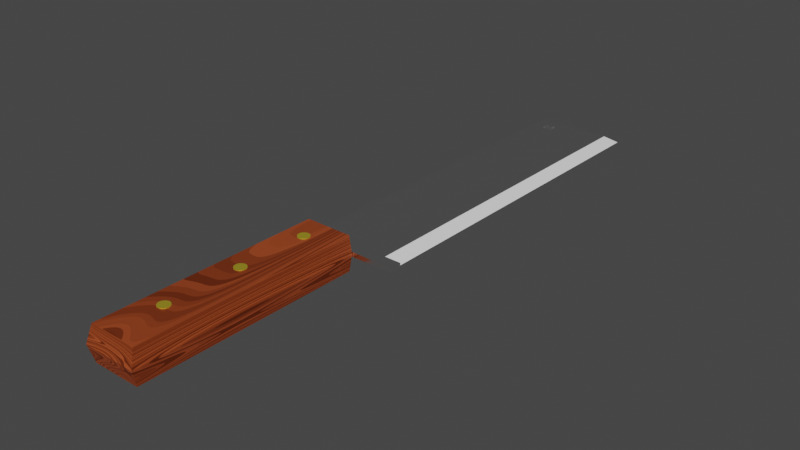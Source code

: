 # Source: knife.blend  (saved by Blender 3.2.14; exported with 4.5.12 LTS)
import bpy
from mathutils import Matrix  # noqa: F401  (used for matrix-valued properties, if any)

bpy.ops.wm.read_factory_settings(use_empty=True)
scene = bpy.context.scene
scene.name = 'Scene'

# ---- collections
col_collection = bpy.data.collections.new('Collection'); scene.collection.children.link(col_collection)

# ---- images (referenced by path relative to the original .blend; pixels are not part of the script)
import os
ASSET_DIR = os.environ.get("B2B_ASSET_DIR", "")  # directory of the original .blend (textures are referenced by path, not embedded)
HERE = os.path.dirname(os.path.abspath(__file__))  # packed textures are extracted next to this script under _unpacked/

def load_image(name, relpath, width, height, colorspace="sRGB"):
    """Load a texture the original file referenced (path relative to the .blend, or extracted next to this script)."""
    p = next((c for c in (os.path.join(HERE, relpath), os.path.join(ASSET_DIR, relpath)) if relpath and os.path.exists(c)), "")
    if p:
        img = bpy.data.images.load(p, check_existing=True)
        img.name = name
    else:  # same state as the original file: an image datablock whose file is absent (Cycles renders it pink)
        img = bpy.data.images.new(name, width, height)
        img.source = "FILE"
        img.filepath = "//" + (relpath or name)
    img.colorspace_settings.name = colorspace
    return img
img_blade = load_image('Blade', '', 4096, 4096, 'Linear Rec.709')

# ---- materials (node trees are filled in below, after node groups)
mat_stainless = bpy.data.materials.new('Stainless')
mat_stainless.use_transparent_shadow = False
mat_cut = bpy.data.materials.new('Cut')
mat_cut.use_transparent_shadow = False
mat_handle = bpy.data.materials.new('Handle')
mat_handle.use_transparent_shadow = False
mat_nut = bpy.data.materials.new('Nut')
mat_nut.use_transparent_shadow = False

# ---- material node trees
mat_stainless.use_nodes = True; mat_stainless.node_tree.nodes.clear()
_N = mat_stainless.node_tree.nodes; _L = mat_stainless.node_tree.links
n0 = _N.new('ShaderNodeOutputMaterial'); n0.name = 'Material Output'; n0.location = (300, 300)
n1 = _N.new('ShaderNodeBsdfPrincipled'); n1.name = 'Principled BSDF'; n1.location = (10, 300)
n1.distribution = 'GGX'
n1.subsurface_method = 'BURLEY'
n1.inputs[0].default_value = (1.0, 1.0, 1.0, 1.0)
n1.inputs[1].default_value = 1.0
n1.inputs[2].default_value = 0.2
n1.inputs[3].default_value = 1.45
n1.inputs[27].default_value = (0.0, 0.0, 0.0, 1.0)
n1.inputs[28].default_value = 1.0
_L.new(n1.outputs[0], n0.inputs[0])
n0.is_active_output = True
mat_cut.use_nodes = True; mat_cut.node_tree.nodes.clear()
_N = mat_cut.node_tree.nodes; _L = mat_cut.node_tree.links
n0 = _N.new('ShaderNodeBsdfPrincipled'); n0.name = 'Principled BSDF'; n0.location = (384, 300)
n0.distribution = 'GGX'
n0.subsurface_method = 'BURLEY'
n0.inputs[0].default_value = (1.0, 1.0, 1.0, 1.0)
n0.inputs[2].default_value = 0.2
n0.inputs[3].default_value = 1.45
n0.inputs[27].default_value = (0.0, 0.0, 0.0, 1.0)
n0.inputs[28].default_value = 1.0
n1 = _N.new('ShaderNodeOutputMaterial'); n1.name = 'Material Output'; n1.location = (674, 300)
n2 = _N.new('ShaderNodeTexImage'); n2.name = 'Image Texture'; n2.location = (802, 112)
n2.image = img_blade
_L.new(n0.outputs[0], n1.inputs[0])
n1.is_active_output = True
mat_handle.use_nodes = True; mat_handle.node_tree.nodes.clear()
_N = mat_handle.node_tree.nodes; _L = mat_handle.node_tree.links
n0 = _N.new('ShaderNodeBsdfPrincipled'); n0.name = 'Principled BSDF'; n0.location = (10, 300)
n0.distribution = 'GGX'
n0.subsurface_method = 'BURLEY'
n0.inputs[0].default_value = (0.4488, 0.08026, 0.02005, 1.0)
n0.inputs[3].default_value = 1.45
n0.inputs[27].default_value = (0.0, 0.0, 0.0, 1.0)
n0.inputs[28].default_value = 1.0
n1 = _N.new('ShaderNodeOutputMaterial'); n1.name = 'Material Output'; n1.location = (300, 300)
n2 = _N.new('ShaderNodeTexVoronoi'); n2.name = 'Voronoi Texture'; n2.location = (-248, 170)
n2.inputs[2].default_value = 100.0
n2.inputs[8].default_value = 0.0
n3 = _N.new('ShaderNodeTexNoise'); n3.name = 'Musgrave Texture'; n3.location = (-478, 212)
n3.width = 150
n3.normalize = False
n3.inputs[2].default_value = 1.6
n3.inputs[3].default_value = 4.0
n3.inputs[4].default_value = 0.0009766
n4 = _N.new('ShaderNodeMapping'); n4.name = 'Mapping'; n4.location = (-768, 243)
n4.width = 240
n4.inputs[1].default_value = (0.75, 0.0, 1.03)
n4.inputs[3].default_value = (0.69, 1.0, 1.0)
n5 = _N.new('ShaderNodeTexCoord'); n5.name = 'Texture Coordinate'; n5.location = (-978, 226)
n6 = _N.new('ShaderNodeTexImage'); n6.name = 'Image Texture'; n6.location = (504, 158)
n6.image = img_blade
_L.new(n0.outputs[0], n1.inputs[0])
_L.new(n3.outputs[0], n2.inputs[0])
_L.new(n2.outputs[1], n0.inputs[1])
_L.new(n4.outputs[0], n3.inputs[0])
_L.new(n5.outputs[0], n4.inputs[0])
n1.is_active_output = True
mat_nut.use_nodes = True; mat_nut.node_tree.nodes.clear()
_N = mat_nut.node_tree.nodes; _L = mat_nut.node_tree.links
n0 = _N.new('ShaderNodeBsdfPrincipled'); n0.name = 'Principled BSDF'; n0.location = (10, 300)
n0.distribution = 'GGX'
n0.subsurface_method = 'BURLEY'
n0.inputs[0].default_value = (1.0, 0.7821, 0.06769, 1.0)
n0.inputs[1].default_value = 1.0
n0.inputs[2].default_value = 0.7
n0.inputs[3].default_value = 1.45
n0.inputs[27].default_value = (0.0, 0.0, 0.0, 1.0)
n0.inputs[28].default_value = 1.0
n1 = _N.new('ShaderNodeOutputMaterial'); n1.name = 'Material Output'; n1.location = (300, 300)
n2 = _N.new('ShaderNodeTexImage'); n2.name = 'Image Texture'; n2.location = (583, 69)
n2.image = img_blade
_L.new(n0.outputs[0], n1.inputs[0])
n1.is_active_output = True

# ---- world
world_world = bpy.data.worlds.new('World'); scene.world = world_world
world_world.use_nodes = True; world_world.node_tree.nodes.clear()
_N = world_world.node_tree.nodes; _L = world_world.node_tree.links
n0 = _N.new('ShaderNodeOutputWorld'); n0.name = 'World Output'; n0.location = (300, 300)
n1 = _N.new('ShaderNodeBackground'); n1.name = 'Background'; n1.location = (10, 300)
n1.inputs[0].default_value = (0.05088, 0.05088, 0.05088, 1.0)
_L.new(n1.outputs[0], n0.inputs[0])
n0.is_active_output = True
world_world.color = (0.05088, 0.05088, 0.05088)
world_world.use_sun_shadow = False
world_world.sun_shadow_jitter_overblur = 0.0

# ---- meshes
me_knife = bpy.data.meshes.new('Knife')
me_knife.from_pydata([(-0.08, -0.0018, -0.02954), (0.08, 3.497e-09, -0.02954), (-0.08, -3.497e-09, 0.02954), (0.08, -3.497e-09, 0.02954), (-0.08, 2.24e-09, -0.01892), (0.08, 2.24e-09, -0.01892), (-0.08, -0.0036, -0.01892), (0.08, -0.003601, -0.02954), (0.08, -0.0036, -0.01892), (0.08, -0.0036, 0.02954), (-0.08, -0.0036, 0.02954), (0.07477, -0.0018, -0.02954), (0.07477, -3.497e-09, 0.02954), (0.07477, 2.24e-09, -0.01892), (0.07477, -0.0036, 0.02954), (0.07477, -0.0036, -0.01892), (0.07477, 3.497e-09, -0.02954), (0.07477, -0.0036, -0.02954), (0.07477, -3.497e-09, 0.02954), (0.07477, 2.24e-09, -0.01892), (0.07477, -0.0036, 0.02954), (0.07477, -0.0036, -0.01892), (0.08, -8.753e-10, 0.007394), (-0.08, -8.753e-10, 0.007394), (0.08, -0.0036, 0.007394), (-0.08, -0.0036, 0.007394), (0.07477, -0.0036, 0.007394), (0.07477, -8.753e-10, 0.007394), (0.07477, -0.0036, 0.007394), (0.07477, -8.753e-10, 0.007394), (0.08, -3.134e-09, 0.02647), (0.08, -0.0036, 0.02647), (0.07477, -0.0036, 0.02647), (0.07477, -0.0036, 0.02647), (-0.08, -3.134e-09, 0.02647), (-0.08, -0.0036, 0.02647), (0.07477, -3.134e-09, 0.02647), (0.07477, -3.134e-09, 0.02647), (-0.0796, -3.497e-09, 0.02954), (-0.0796, 2.24e-09, -0.01892), (-0.0796, -0.0036, 0.02954), (-0.0796, -0.0036, -0.01892), (-0.0796, -0.0018, -0.02954), (-0.0796, -8.753e-10, 0.007394), (-0.0796, -0.0036, 0.007394), (-0.0796, -3.134e-09, 0.02647), (-0.0796, -0.0036, 0.02647), (0.1267, -8.753e-10, 0.007394), (0.1267, -0.0036, 0.007394), (0.1267, -3.134e-09, 0.02647), (0.1267, -0.0036, 0.02647), (0.1234, -1.629e-09, 0.01376), (0.1234, -0.0036, 0.01376), (0.1227, -1.614e-09, 0.01363), (0.1227, -0.0036, 0.01363), (0.1221, -1.629e-09, 0.01376), (0.1221, -0.0036, 0.01376), (0.1202, -0.0036, 0.01733), (0.1203, -0.0036, 0.01637), (0.1203, -0.0036, 0.01828), (0.1206, -0.0036, 0.01548), (0.1206, -0.0036, 0.01917), (0.1221, -0.0036, 0.02089), (0.1215, -0.0036, 0.01413), (0.121, -0.0036, 0.01471), (0.121, -0.0036, 0.01994), (0.1215, -0.0036, 0.02052), (0.1234, -0.0036, 0.02089), (0.1252, -0.0036, 0.01733), (0.1215, -1.673e-09, 0.01413), (0.1251, -0.0036, 0.01637), (0.1251, -0.0036, 0.01828), (0.1249, -0.0036, 0.01548), (0.1249, -0.0036, 0.01917), (0.124, -0.0036, 0.01413), (0.1245, -0.0036, 0.01471), (0.1245, -0.0036, 0.01994), (0.124, -0.0036, 0.02052), (0.1227, -0.0036, 0.02102), (0.121, -1.742e-09, 0.01471), (0.1206, -1.833e-09, 0.01548), (0.1203, -1.938e-09, 0.01637), (0.1202, -2.051e-09, 0.01733), (0.1203, -2.164e-09, 0.01828), (0.1206, -2.27e-09, 0.01917), (0.1221, -2.473e-09, 0.02089), (0.121, -2.36e-09, 0.01994), (0.1215, -2.43e-09, 0.02052), (0.1234, -2.473e-09, 0.02089), (0.1252, -2.051e-09, 0.01733), (0.1251, -1.938e-09, 0.01637), (0.1251, -2.164e-09, 0.01828), (0.1249, -1.833e-09, 0.01548), (0.1249, -2.27e-09, 0.01917), (0.124, -1.673e-09, 0.01413), (0.1245, -1.742e-09, 0.01471), (0.1245, -2.36e-09, 0.01994), (0.124, -2.43e-09, 0.02052), (0.1227, -2.488e-09, 0.02102), (0.09412, -2.051e-09, 0.01733), (0.09412, -0.0036, 0.01733), (0.09403, -1.938e-09, 0.01637), (0.09403, -0.0036, 0.01637), (0.08912, -0.0036, 0.01733), (0.0892, -0.0036, 0.01637), (0.08945, -0.0036, 0.01548), (0.0892, -0.0036, 0.01828), (0.08945, -0.0036, 0.01917), (0.09097, -0.0036, 0.01376), (0.09097, -0.0036, 0.02089), (0.09378, -1.833e-09, 0.01548), (0.09037, -0.0036, 0.01413), (0.09378, -0.0036, 0.01548), (0.08985, -0.0036, 0.01471), (0.08985, -0.0036, 0.01994), (0.09037, -0.0036, 0.02052), (0.09227, -0.0036, 0.01376), (0.09227, -0.0036, 0.02089), (0.09403, -0.0036, 0.01828), (0.09378, -0.0036, 0.01917), (0.09339, -0.0036, 0.01994), (0.09287, -0.0036, 0.01413), (0.09339, -0.0036, 0.01471), (0.09287, -0.0036, 0.02052), (0.09162, -0.0036, 0.01363), (0.09339, -1.742e-09, 0.01471), (0.09162, -0.0036, 0.02102), (0.09287, -1.673e-09, 0.01413), (0.09227, -1.629e-09, 0.01376), (0.09162, -1.614e-09, 0.01363), (0.09097, -1.629e-09, 0.01376), (0.08912, -2.051e-09, 0.01733), (0.0892, -1.938e-09, 0.01637), (0.08945, -1.833e-09, 0.01548), (0.0892, -2.164e-09, 0.01828), (0.08945, -2.27e-09, 0.01917), (0.09097, -2.473e-09, 0.02089), (0.09037, -1.673e-09, 0.01413), (0.08985, -1.742e-09, 0.01471), (0.08985, -2.36e-09, 0.01994), (0.09037, -2.43e-09, 0.02052), (0.09227, -2.473e-09, 0.02089), (0.09403, -2.164e-09, 0.01828), (0.09378, -2.27e-09, 0.01917), (0.09339, -2.36e-09, 0.01994), (0.09287, -2.43e-09, 0.02052), (0.09162, -2.488e-09, 0.02102), (-0.07149, -0.0036, 0.01449), (-0.07149, -1.715e-09, 0.01449), (-0.07214, -0.0036, 0.01436), (-0.07214, -1.7e-09, 0.01436), (-0.07464, -2.137e-09, 0.01805), (-0.07279, -0.0036, 0.01449), (-0.07456, -2.024e-09, 0.0171), (-0.07279, -1.715e-09, 0.01449), (-0.07431, -2.356e-09, 0.0199), (-0.07431, -1.919e-09, 0.01621), (-0.07456, -2.25e-09, 0.01901), (-0.07391, -1.828e-09, 0.01544), (-0.07279, -2.559e-09, 0.02162), (-0.07339, -1.759e-09, 0.01485), (-0.07339, -2.516e-09, 0.02125), (-0.07391, -2.446e-09, 0.02066), (-0.07089, -1.759e-09, 0.01485), (-0.07089, -2.516e-09, 0.02125), (-0.07149, -2.559e-09, 0.02162), (-0.06998, -2.356e-09, 0.0199), (-0.06964, -2.137e-09, 0.01805), (-0.06973, -2.024e-09, 0.0171), (-0.06973, -2.25e-09, 0.01901), (-0.06998, -1.919e-09, 0.01621), (-0.07339, -0.0036, 0.01485), (-0.07037, -2.446e-09, 0.02066), (-0.07037, -1.828e-09, 0.01544), (-0.07214, -2.574e-09, 0.02174), (-0.07391, -0.0036, 0.01544), (-0.07431, -0.0036, 0.01621), (-0.07456, -0.0036, 0.0171), (-0.07464, -0.0036, 0.01805), (-0.07456, -0.0036, 0.01901), (-0.07431, -0.0036, 0.0199), (-0.07391, -0.0036, 0.02066), (-0.07361, -0.0036, 0.021), (-0.07279, -0.0036, 0.02162), (-0.07339, -0.0036, 0.02125), (-0.07089, -0.0036, 0.01485), (-0.07089, -0.0036, 0.02125), (-0.07149, -0.0036, 0.02162), (-0.06998, -0.0036, 0.01621), (-0.06964, -0.0036, 0.01805), (-0.06973, -0.0036, 0.0171), (-0.06973, -0.0036, 0.01901), (-0.06998, -0.0036, 0.0199), (-0.07037, -0.0036, 0.02066), (-0.07037, -0.0036, 0.01544), (-0.07214, -0.0036, 0.02174), (0.08022, 0.0118, -0.0002708), (0.1781, 0.0118, -0.0002708), (0.08022, 0.0118, 0.02981), (0.1781, 0.0118, 0.02981), (0.08022, -0.01521, 0.02981), (0.08022, -0.01521, -0.0002708), (0.1781, -0.01521, -0.0002708), (0.1781, -0.01521, 0.02981), (0.1802, -0.001706, 0.03175), (0.1802, -0.001706, -0.002214), (0.08022, -0.001706, -0.002214), (0.08022, -0.001706, 0.03175), (0.08166, 0.0118, -0.0002708), (0.08166, 0.0118, 0.02981), (0.08166, -0.01521, -0.0002708), (0.08166, -0.01521, 0.02981), (0.08166, -0.001706, -0.002214), (0.08166, -0.001706, 0.03175), (0.1741, 0.0118, -0.0002708), (0.1741, -0.01521, -0.0002708), (0.1741, -0.001706, 0.03175), (0.1741, 0.0118, 0.02981), (0.1741, -0.01521, 0.02981), (0.1741, -0.001706, -0.002214), (0.08022, 0.0118, 0.02711), (0.1781, 0.0118, 0.02711), (0.08022, -0.01521, 0.02711), (0.1781, -0.01521, 0.02711), (0.08022, -0.001706, 0.02871), (0.1802, -0.001706, 0.02871), (0.08166, -0.01521, 0.02711), (0.08166, 0.0118, 0.02711), (0.1741, -0.01521, 0.02711), (0.1741, 0.0118, 0.02711), (0.08022, 0.0118, 0.002288), (0.08022, -0.01521, 0.002288), (0.1802, -0.001706, 0.000676), (0.08166, 0.0118, 0.002288), (0.1741, 0.0118, 0.002288), (0.1781, 0.0118, 0.002288), (0.1781, -0.01521, 0.002288), (0.08022, -0.001706, 0.000676), (0.08166, -0.01521, 0.002288), (0.1741, -0.01521, 0.002288), (0.1235, 0.0118, 0.01374), (0.1235, -0.01521, 0.01374), (0.1229, 0.0118, 0.01361), (0.1229, -0.01521, 0.01361), (0.1222, 0.0118, 0.01374), (0.1222, -0.01521, 0.01374), (0.1205, 0.0118, 0.0164), (0.1204, 0.0118, 0.01737), (0.1207, 0.0118, 0.01549), (0.1205, 0.0118, 0.01835), (0.1207, 0.0118, 0.01925), (0.1216, 0.0118, 0.01412), (0.1211, 0.0118, 0.01471), (0.1211, 0.0118, 0.02003), (0.1216, 0.0118, 0.02063), (0.1222, 0.0118, 0.021), (0.1254, 0.0118, 0.01737), (0.1253, 0.0118, 0.0164), (0.1253, 0.0118, 0.01835), (0.1251, 0.0118, 0.01549), (0.1251, 0.0118, 0.01925), (0.1247, 0.0118, 0.02003), (0.1241, 0.0118, 0.01412), (0.1216, -0.01521, 0.01412), (0.1247, 0.0118, 0.01471), (0.1241, 0.0118, 0.02063), (0.1235, 0.0118, 0.021), (0.1229, 0.0118, 0.02113), (0.1211, -0.01521, 0.01471), (0.1207, -0.01521, 0.01549), (0.1205, -0.01521, 0.0164), (0.1204, -0.01521, 0.01737), (0.1205, -0.01521, 0.01835), (0.1207, -0.01521, 0.01925), (0.1211, -0.01521, 0.02003), (0.1216, -0.01521, 0.02063), (0.1222, -0.01521, 0.021), (0.1254, -0.01521, 0.01737), (0.1253, -0.01521, 0.0164), (0.1253, -0.01521, 0.01835), (0.1251, -0.01521, 0.01549), (0.1251, -0.01521, 0.01925), (0.1247, -0.01521, 0.02003), (0.1241, -0.01521, 0.01412), (0.1247, -0.01521, 0.01471), (0.1241, -0.01521, 0.02063), (0.1235, -0.01521, 0.021), (0.1229, -0.01521, 0.02113), (0.09419, 0.0118, 0.01835), (0.09419, -0.01521, 0.01835), (0.09428, 0.0118, 0.01737), (0.09428, -0.01521, 0.01737), (0.08936, 0.0118, 0.0164), (0.08928, 0.0118, 0.01737), (0.08961, 0.0118, 0.01549), (0.08936, 0.0118, 0.01835), (0.08961, 0.0118, 0.01925), (0.09113, 0.0118, 0.01374), (0.09053, 0.0118, 0.01412), (0.09001, 0.0118, 0.01471), (0.09419, 0.0118, 0.0164), (0.09001, 0.0118, 0.02003), (0.09419, -0.01521, 0.0164), (0.09053, 0.0118, 0.02063), (0.09113, 0.0118, 0.021), (0.09394, 0.0118, 0.01549), (0.09407, 0.0118, 0.01594), (0.09394, 0.0118, 0.01925), (0.09354, 0.0118, 0.02003), (0.09242, 0.0118, 0.01374), (0.09303, 0.0118, 0.01412), (0.09354, 0.0118, 0.01471), (0.09303, 0.0118, 0.02063), (0.09242, 0.0118, 0.021), (0.09178, 0.0118, 0.01361), (0.09394, -0.01521, 0.01549), (0.09178, 0.0118, 0.02113), (0.09354, -0.01521, 0.01471), (0.09303, -0.01521, 0.01412), (0.09242, -0.01521, 0.01374), (0.09178, -0.01521, 0.01361), (0.08936, -0.01521, 0.0164), (0.08928, -0.01521, 0.01737), (0.08961, -0.01521, 0.01549), (0.08936, -0.01521, 0.01835), (0.08961, -0.01521, 0.01925), (0.09113, -0.01521, 0.01374), (0.09053, -0.01521, 0.01412), (0.09001, -0.01521, 0.01471), (0.09001, -0.01521, 0.02003), (0.09053, -0.01521, 0.02063), (0.09113, -0.01521, 0.021), (0.09394, -0.01521, 0.01925), (0.09354, -0.01521, 0.02003), (0.09303, -0.01521, 0.02063), (0.09242, -0.01521, 0.021), (0.09178, -0.01521, 0.02113), (0.1586, -0.01521, 0.01733), (0.1586, -0.01521, 0.01734), (0.1586, 0.0118, 0.01827), (0.1586, 0.0118, 0.01733), (0.1586, -0.01521, 0.01637), (0.1586, 0.0118, 0.01637), (0.1536, 0.0118, 0.01733), (0.1537, 0.0118, 0.01637), (0.1537, 0.0118, 0.01828), (0.154, 0.0118, 0.01548), (0.154, 0.0118, 0.01917), (0.1583, -0.01521, 0.01548), (0.1583, 0.0118, 0.01548), (0.1544, 0.0118, 0.01471), (0.1549, 0.0118, 0.02052), (0.1555, 0.0118, 0.01376), (0.1555, 0.0118, 0.02089), (0.1549, 0.0118, 0.01413), (0.1544, 0.0118, 0.01994), (0.1568, 0.0118, 0.01376), (0.1568, 0.0118, 0.02089), (0.1579, 0.0118, 0.01994), (0.1574, 0.0118, 0.01413), (0.1579, -0.01521, 0.01471), (0.1579, 0.0118, 0.01471), (0.1574, 0.0118, 0.02052), (0.1583, 0.0118, 0.01917), (0.1586, 0.0118, 0.01828), (0.1574, -0.01521, 0.01413), (0.1561, 0.0118, 0.02102), (0.1561, 0.0118, 0.01363), (0.1568, -0.01521, 0.01376), (0.1561, -0.01521, 0.01363), (0.1555, -0.01521, 0.01376), (0.1536, -0.01521, 0.01733), (0.1537, -0.01521, 0.01637), (0.1537, -0.01521, 0.01828), (0.154, -0.01521, 0.01548), (0.154, -0.01521, 0.01917), (0.1549, -0.01521, 0.01413), (0.1544, -0.01521, 0.01994), (0.1555, -0.01521, 0.02089), (0.1549, -0.01521, 0.02052), (0.1544, -0.01521, 0.01471), (0.1561, -0.01521, 0.02102), (0.1568, -0.01521, 0.02089), (0.1574, -0.01521, 0.02052), (0.1583, -0.01521, 0.01917), (0.1586, -0.01521, 0.01828), (0.1579, -0.01521, 0.01994), (0.09162, 0.01231, 0.02102), (0.09162, -0.01569, 0.02102), (0.09227, 0.01231, 0.02089), (0.09227, -0.01569, 0.02089), (0.09287, 0.01231, 0.02052), (0.09287, -0.01569, 0.02052), (0.09339, 0.01231, 0.01994), (0.09339, -0.01569, 0.01994), (0.09378, 0.01231, 0.01917), (0.09378, -0.01569, 0.01917), (0.09403, 0.01231, 0.01828), (0.09403, -0.01569, 0.01828), (0.09412, 0.01231, 0.01733), (0.09412, -0.01569, 0.01733), (0.09403, 0.01231, 0.01637), (0.09403, -0.01569, 0.01637), (0.09378, 0.01231, 0.01548), (0.09378, -0.01569, 0.01548), (0.09339, 0.01231, 0.01471), (0.09339, -0.01569, 0.01471), (0.09287, 0.01231, 0.01413), (0.09287, -0.01569, 0.01413), (0.09227, 0.01231, 0.01376), (0.09227, -0.01569, 0.01376), (0.09162, 0.01231, 0.01363), (0.09162, -0.01569, 0.01363), (0.09097, 0.01231, 0.01376), (0.09097, -0.01569, 0.01376), (0.09037, 0.01231, 0.01413), (0.09037, -0.01569, 0.01413), (0.08985, 0.01231, 0.01471), (0.08985, -0.01569, 0.01471), (0.08945, 0.01231, 0.01548), (0.08945, -0.01569, 0.01548), (0.0892, 0.01231, 0.01637), (0.0892, -0.01569, 0.01637), (0.08912, 0.01231, 0.01733), (0.08912, -0.01569, 0.01733), (0.0892, 0.01231, 0.01828), (0.0892, -0.01569, 0.01828), (0.08945, 0.01231, 0.01917), (0.08945, -0.01569, 0.01917), (0.08985, 0.01231, 0.01994), (0.08985, -0.01569, 0.01994), (0.09037, 0.01231, 0.02052), (0.09037, -0.01569, 0.02052), (0.09097, 0.01231, 0.02089), (0.09097, -0.01569, 0.02089), (0.1227, 0.01227, 0.02102), (0.1227, -0.01573, 0.02102), (0.1234, 0.01227, 0.02089), (0.1234, -0.01573, 0.02089), (0.124, 0.01227, 0.02052), (0.124, -0.01573, 0.02052), (0.1245, 0.01227, 0.01994), (0.1245, -0.01573, 0.01994), (0.1249, 0.01227, 0.01917), (0.1249, -0.01573, 0.01917), (0.1251, 0.01227, 0.01828), (0.1251, -0.01573, 0.01828), (0.1252, 0.01227, 0.01733), (0.1252, -0.01573, 0.01733), (0.1251, 0.01227, 0.01637), (0.1251, -0.01573, 0.01637), (0.1249, 0.01227, 0.01548), (0.1249, -0.01573, 0.01548), (0.1245, 0.01227, 0.01471), (0.1245, -0.01573, 0.01471), (0.124, 0.01227, 0.01413), (0.124, -0.01573, 0.01413), (0.1234, 0.01227, 0.01376), (0.1234, -0.01573, 0.01376), (0.1227, 0.01227, 0.01363), (0.1227, -0.01573, 0.01363), (0.1221, 0.01227, 0.01376), (0.1221, -0.01573, 0.01376), (0.1215, 0.01227, 0.01413), (0.1215, -0.01573, 0.01413), (0.121, 0.01227, 0.01471), (0.121, -0.01573, 0.01471), (0.1206, 0.01227, 0.01548), (0.1206, -0.01573, 0.01548), (0.1203, 0.01227, 0.01637), (0.1203, -0.01573, 0.01637), (0.1202, 0.01227, 0.01733), (0.1202, -0.01573, 0.01733), (0.1203, 0.01227, 0.01828), (0.1203, -0.01573, 0.01828), (0.1206, 0.01227, 0.01917), (0.1206, -0.01573, 0.01917), (0.121, 0.01227, 0.01994), (0.121, -0.01573, 0.01994), (0.1215, 0.01227, 0.02052), (0.1215, -0.01573, 0.02052), (0.1221, 0.01227, 0.02089), (0.1221, -0.01573, 0.02089), (0.1561, 0.01227, 0.02102), (0.1561, -0.01573, 0.02102), (0.1568, 0.01227, 0.02089), (0.1568, -0.01573, 0.02089), (0.1574, 0.01227, 0.02052), (0.1574, -0.01573, 0.02052), (0.1579, 0.01227, 0.01994), (0.1579, -0.01573, 0.01994), (0.1583, 0.01227, 0.01917), (0.1583, -0.01573, 0.01917), (0.1586, 0.01227, 0.01828), (0.1586, -0.01573, 0.01828), (0.1586, 0.01227, 0.01733), (0.1586, -0.01573, 0.01733), (0.1586, 0.01227, 0.01637), (0.1586, -0.01573, 0.01637), (0.1583, 0.01227, 0.01548), (0.1583, -0.01573, 0.01548), (0.1579, 0.01227, 0.01471), (0.1579, -0.01573, 0.01471), (0.1574, 0.01227, 0.01413), (0.1574, -0.01573, 0.01413), (0.1568, 0.01227, 0.01376), (0.1568, -0.01573, 0.01376), (0.1561, 0.01227, 0.01363), (0.1561, -0.01573, 0.01363), (0.1555, 0.01227, 0.01376), (0.1555, -0.01573, 0.01376), (0.1549, 0.01227, 0.01413), (0.1549, -0.01573, 0.01413), (0.1544, 0.01227, 0.01471), (0.1544, -0.01573, 0.01471), (0.154, 0.01227, 0.01548), (0.154, -0.01573, 0.01548), (0.1537, 0.01227, 0.01637), (0.1537, -0.01573, 0.01637), (0.1536, 0.01227, 0.01733), (0.1536, -0.01573, 0.01733), (0.1537, 0.01227, 0.01828), (0.1537, -0.01573, 0.01828), (0.154, 0.01227, 0.01917), (0.154, -0.01573, 0.01917), (0.1544, 0.01227, 0.01994), (0.1544, -0.01573, 0.01994), (0.1549, 0.01227, 0.02052), (0.1549, -0.01573, 0.02052), (0.1555, 0.01227, 0.02089), (0.1555, -0.01573, 0.02089)], [], [(37, 18, 3, 30), (16, 19, 5, 1), (33, 31, 9, 20), (17, 7, 8, 21), (1, 5, 8, 7), (38, 2, 10, 40), (16, 1, 7, 17), (23, 4, 6, 25), (30, 3, 9, 31), (4, 0, 6), (18, 12, 14, 20), (42, 11, 15, 41), (46, 32, 14, 40), (42, 39, 13, 11), (45, 38, 12, 36), (3, 18, 20, 9), (11, 16, 17), (11, 17, 21, 15), (32, 33, 20, 14), (11, 13, 19, 16), (36, 12, 18, 37), (13, 27, 29, 19), (15, 21, 28, 26), (39, 43, 27, 13), (41, 15, 26, 44), (5, 22, 24, 8), (34, 23, 25, 35), (21, 8, 24, 28), (19, 29, 22, 5), (2, 34, 35, 10), (27, 36, 37, 29), (26, 28, 33, 32), (160, 43, 45, 161, 162, 155, 157, 151, 153, 156, 158), (161, 45, 36, 27, 43, 160, 154, 150, 148, 163, 173, 170, 168, 167, 169, 166, 172, 164, 165, 174, 159), (171, 44, 26, 32, 46, 182, 184, 183, 195, 187, 186, 193, 192, 191, 189, 190, 188, 194, 185, 147, 149, 152), (181, 182, 46, 44, 171, 175, 176, 177, 178, 179, 180), (52, 54, 48, 50, 78, 67, 77, 76, 73, 71, 68, 70, 72, 75, 74), (115, 109, 31, 24, 108, 111, 113, 105, 104, 103, 106, 107, 114), (78, 50, 31, 109, 126, 117, 123, 120, 119, 118, 100, 102, 112, 122, 121, 116, 124, 108, 24, 48, 54, 56, 63, 64, 60, 58, 57, 59, 61, 65, 66, 62), (28, 24, 31, 33), (29, 37, 30, 22), (25, 44, 46, 35), (23, 34, 45, 43), (6, 41, 44, 25), (4, 23, 43, 39), (34, 2, 38, 45), (0, 4, 39, 42), (35, 46, 40, 10), (0, 42, 41, 6), (12, 38, 40, 14), (47, 49, 50, 48), (30, 31, 50, 49), (98, 49, 47, 53, 51, 94, 95, 92, 90, 89, 91, 93, 96, 97, 88), (130, 22, 30, 136, 140, 139, 135, 134, 131, 132, 133, 138, 137), (47, 22, 130, 129, 128, 127, 125, 110, 101, 99, 142, 143, 144, 145, 141, 146, 136, 30, 49, 98, 85, 87, 86, 84, 83, 82, 81, 80, 79, 69, 55, 53), (24, 22, 47, 48), (88, 67, 78, 98), (77, 67, 88, 97), (76, 77, 97, 96), (73, 76, 96, 93), (71, 73, 93, 91), (68, 71, 91, 89), (70, 68, 89, 90), (72, 70, 90, 92), (75, 72, 92, 95), (74, 75, 95, 94), (51, 52, 74, 94), (51, 53, 54, 52), (54, 53, 55, 56), (69, 63, 56, 55), (79, 64, 63, 69), (80, 60, 64, 79), (81, 58, 60, 80), (82, 57, 58, 81), (83, 59, 57, 82), (84, 61, 59, 83), (86, 65, 61, 84), (87, 66, 65, 86), (85, 62, 66, 87), (98, 78, 62, 85), (141, 117, 126, 146), (123, 117, 141, 145), (120, 123, 145, 144), (119, 120, 144, 143), (118, 119, 143, 142), (142, 99, 100, 118), (100, 99, 101, 102), (102, 101, 110, 112), (122, 112, 110, 125), (121, 122, 125, 127), (116, 121, 127, 128), (124, 116, 128, 129), (108, 124, 129, 130), (137, 111, 108, 130), (138, 113, 111, 137), (133, 105, 113, 138), (132, 104, 105, 133), (131, 103, 104, 132), (134, 106, 103, 131), (135, 107, 106, 134), (139, 114, 107, 135), (140, 115, 114, 139), (136, 109, 115, 140), (146, 126, 109, 136), (174, 165, 187, 195), (165, 164, 186, 187), (172, 193, 186, 164), (166, 192, 193, 172), (169, 191, 192, 166), (167, 189, 191, 169), (168, 190, 189, 167), (170, 188, 190, 168), (173, 194, 188, 170), (163, 185, 194, 173), (185, 163, 148, 147), (150, 149, 147, 148), (154, 152, 149, 150), (160, 171, 152, 154), (158, 175, 171, 160), (156, 176, 175, 158), (153, 177, 176, 156), (151, 178, 177, 153), (157, 179, 178, 151), (155, 180, 179, 157), (162, 181, 180, 155), (161, 184, 182, 181, 162), (161, 159, 183, 184), (159, 174, 195, 183), (229, 217, 199, 221), (228, 223, 203, 218), (225, 204, 203, 223), (237, 206, 201, 231), (213, 207, 200, 211), (219, 205, 202, 215), (214, 197, 205, 219), (209, 198, 207, 213), (230, 196, 206, 237), (221, 199, 204, 225), (217, 209, 213, 216), (196, 208, 212, 206), (206, 212, 210, 201), (216, 213, 211, 218), (222, 226, 211, 200), (220, 198, 209, 227), (204, 216, 218, 203), (199, 217, 216, 204), (208, 214, 219, 212), (212, 219, 215, 210), (226, 228, 218, 211), (227, 209, 217, 229), (227, 229, 265, 266, 267, 255), (340, 234, 233, 227, 316, 304, 303, 301, 296, 295, 293, 292, 294, 299, 298, 297, 314, 309, 310, 311, 305, 306, 248, 252, 251, 244, 242, 240, 262, 264, 259, 257, 256, 258, 260, 261, 265, 229, 339, 364, 363, 358, 362, 357, 366, 353, 351, 355, 347, 345, 343, 344, 346, 350, 354, 352, 367, 356, 359, 361, 349, 342), (340, 339, 229, 234), (227, 255, 254, 253, 250, 249, 247, 246, 248, 306, 300, 290, 288, 307, 308, 312, 313, 316), (269, 270, 271, 272, 273, 274, 275, 276, 226, 336, 335, 334, 333, 332, 289, 291, 302), (331, 336, 226, 238, 239, 337, 341, 348, 360, 365, 368, 369, 370, 376, 380, 374, 372, 371, 373, 375, 377, 379, 378, 381, 382, 383, 386, 384, 385, 338, 228, 285, 282, 281, 279, 277, 278, 280, 284, 283, 241, 243, 245, 263, 268, 269, 302, 315, 317, 318, 319, 320, 326, 327, 328, 323, 321, 322, 324, 325, 329, 330), (239, 228, 338, 337), (286, 285, 228, 226, 276, 287), (230, 220, 227, 233), (231, 238, 226, 222), (235, 221, 225, 232), (198, 220, 224, 207), (207, 224, 222, 200), (232, 225, 223, 236), (239, 236, 223, 228), (234, 229, 221, 235), (214, 234, 235, 197), (215, 202, 236, 239), (205, 232, 236, 202), (197, 235, 232, 205), (201, 210, 238, 231), (196, 230, 233, 208), (210, 215, 239, 238), (208, 233, 234, 214), (220, 230, 237, 224), (224, 237, 231, 222), (287, 267, 266, 286), (266, 265, 285, 286), (265, 261, 282, 285), (261, 260, 281, 282), (260, 258, 279, 281), (258, 256, 277, 279), (256, 257, 278, 277), (257, 259, 280, 278), (259, 264, 284, 280), (264, 262, 283, 284), (262, 240, 241, 283), (243, 241, 240, 242), (245, 243, 242, 244), (251, 263, 245, 244), (263, 251, 252, 268), (268, 252, 248, 269), (269, 248, 246, 270), (270, 246, 247, 271), (271, 247, 249, 272), (272, 249, 250, 273), (273, 250, 253, 274), (274, 253, 254, 275), (275, 254, 255, 276), (276, 255, 267, 287), (336, 316, 313, 335), (313, 312, 334, 335), (312, 308, 333, 334), (308, 307, 332, 333), (307, 288, 289, 332), (291, 289, 288, 290), (302, 291, 290, 300), (302, 300, 306, 305, 315), (305, 311, 317, 315), (311, 310, 318, 317), (310, 309, 319, 318), (309, 314, 320, 319), (314, 297, 326, 320), (326, 297, 298, 327), (327, 298, 299, 328), (328, 299, 294, 323), (323, 294, 292, 321), (321, 292, 293, 322), (322, 293, 295, 324), (324, 295, 296, 325), (325, 296, 301, 329), (329, 301, 303, 330), (330, 303, 304, 331), (331, 304, 316, 336), (366, 357, 382, 381), (357, 362, 383, 382), (362, 358, 386, 383), (358, 363, 384, 386), (363, 364, 385, 384), (364, 339, 340, 337, 338, 385), (337, 340, 342, 341), (349, 348, 341, 342), (361, 360, 348, 349), (360, 361, 359, 365), (365, 359, 356, 368), (368, 356, 367, 369), (369, 367, 352, 370), (370, 352, 354, 376), (376, 354, 350, 380), (380, 350, 346, 374), (374, 346, 344, 372), (344, 343, 371, 372), (343, 345, 373, 371), (345, 347, 375, 373), (347, 355, 377, 375), (355, 351, 379, 377), (351, 353, 378, 379), (353, 366, 381, 378), (387, 388, 390, 389), (389, 390, 392, 391), (391, 392, 394, 393), (393, 394, 396, 395), (395, 396, 398, 397), (397, 398, 400, 399), (399, 400, 402, 401), (401, 402, 404, 403), (403, 404, 406, 405), (405, 406, 408, 407), (407, 408, 410, 409), (409, 410, 412, 411), (411, 412, 414, 413), (413, 414, 416, 415), (415, 416, 418, 417), (417, 418, 420, 419), (419, 420, 422, 421), (421, 422, 424, 423), (423, 424, 426, 425), (425, 426, 428, 427), (427, 428, 430, 429), (429, 430, 432, 431), (390, 388, 434, 432, 430, 428, 426, 424, 422, 420, 418, 416, 414, 412, 410, 408, 406, 404, 402, 400, 398, 396, 394, 392), (431, 432, 434, 433), (433, 434, 388, 387), (387, 389, 391, 393, 395, 397, 399, 401, 403, 405, 407, 409, 411, 413, 415, 417, 419, 421, 423, 425, 427, 429, 431, 433), (435, 436, 438, 437), (437, 438, 440, 439), (439, 440, 442, 441), (441, 442, 444, 443), (443, 444, 446, 445), (445, 446, 448, 447), (447, 448, 450, 449), (449, 450, 452, 451), (451, 452, 454, 453), (453, 454, 456, 455), (455, 456, 458, 457), (457, 458, 460, 459), (459, 460, 462, 461), (461, 462, 464, 463), (463, 464, 466, 465), (465, 466, 468, 467), (467, 468, 470, 469), (469, 470, 472, 471), (471, 472, 474, 473), (473, 474, 476, 475), (475, 476, 478, 477), (477, 478, 480, 479), (438, 436, 482, 480, 478, 476, 474, 472, 470, 468, 466, 464, 462, 460, 458, 456, 454, 452, 450, 448, 446, 444, 442, 440), (479, 480, 482, 481), (481, 482, 436, 435), (435, 437, 439, 441, 443, 445, 447, 449, 451, 453, 455, 457, 459, 461, 463, 465, 467, 469, 471, 473, 475, 477, 479, 481), (483, 484, 486, 485), (485, 486, 488, 487), (487, 488, 490, 489), (489, 490, 492, 491), (491, 492, 494, 493), (493, 494, 496, 495), (495, 496, 498, 497), (497, 498, 500, 499), (499, 500, 502, 501), (501, 502, 504, 503), (503, 504, 506, 505), (505, 506, 508, 507), (507, 508, 510, 509), (509, 510, 512, 511), (511, 512, 514, 513), (513, 514, 516, 515), (515, 516, 518, 517), (517, 518, 520, 519), (519, 520, 522, 521), (521, 522, 524, 523), (523, 524, 526, 525), (525, 526, 528, 527), (486, 484, 530, 528, 526, 524, 522, 520, 518, 516, 514, 512, 510, 508, 506, 504, 502, 500, 498, 496, 494, 492, 490, 488), (527, 528, 530, 529), (529, 530, 484, 483), (483, 485, 487, 489, 491, 493, 495, 497, 499, 501, 503, 505, 507, 509, 511, 513, 515, 517, 519, 521, 523, 525, 527, 529)])
me_knife.polygons.foreach_set('material_index', [0, 0, 0, 0, 0, 0, 0, 0, 0, 1, 0, 1, 0, 1, 0, 0, 0, 0, 0, 0, 0, 0, 0, 0, 0, 0, 0, 0, 0, 0, 0, 0, 0, 0, 0, 0, 0, 0, 0, 0, 0, 0, 0, 0, 0, 0, 1, 0, 0, 0, 0, 0, 0, 0, 0, 0, 0, 0, 0, 0, 0, 0, 0, 0, 0, 0, 0, 0, 0, 0, 0, 0, 0, 0, 0, 0, 0, 0, 0, 0, 0, 0, 0, 0, 0, 0, 0, 0, 0, 0, 0, 0, 0, 0, 0, 0, 0, 0, 0, 0, 0, 0, 0, 0, 0, 0, 0, 0, 0, 0, 0, 0, 0, 0, 0, 0, 0, 0, 0, 0, 0, 0, 0, 0, 0, 0, 0, 0, 2, 2, 2, 2, 2, 2, 2, 2, 2, 2, 2, 2, 2, 2, 2, 2, 2, 2, 2, 2, 2, 2, 2, 2, 2, 2, 2, 2, 2, 2, 2, 2, 2, 2, 2, 2, 2, 2, 2, 2, 2, 2, 2, 2, 2, 2, 2, 2, 2, 2, 2, 2, 2, 2, 2, 2, 2, 2, 2, 2, 2, 2, 2, 2, 2, 2, 2, 2, 2, 2, 2, 2, 2, 2, 2, 2, 2, 2, 2, 2, 2, 2, 2, 2, 2, 2, 2, 2, 2, 2, 2, 2, 2, 2, 2, 2, 2, 2, 2, 2, 2, 2, 2, 2, 2, 2, 2, 2, 2, 2, 2, 2, 2, 2, 2, 2, 2, 2, 2, 2, 3, 3, 3, 3, 3, 3, 3, 3, 3, 3, 3, 3, 3, 3, 3, 3, 3, 3, 3, 3, 3, 3, 3, 3, 3, 3, 3, 3, 3, 3, 3, 3, 3, 3, 3, 3, 3, 3, 3, 3, 3, 3, 3, 3, 3, 3, 3, 3, 3, 3, 3, 3, 3, 3, 3, 3, 3, 3, 3, 3, 3, 3, 3, 3, 3, 3, 3, 3, 3, 3, 3, 3, 3, 3, 3, 3, 3, 3])
_uv = me_knife.uv_layers.new(name='UVMap')
_uv.uv.foreach_set('vector', [0.9673, 0.9481, 0.9673, 1.0, 1.0, 1.0, 1.0, 0.9481, 0.9673, -9.313e-10, 0.9673, 0.1797, 1.0, 0.1797, 1.0, 0.0, 0.9673, 0.9481, 1.0, 0.9481, 1.0, 1.0, 0.9673, 1.0, 0.9673, 0.0, 1.0, 0.0, 1.0, 0.1797, 0.9673, 0.1797, 1.0, 0.0, 1.0, 0.1797, 1.0, 0.1797, 1.0, 0.0, 0.002469, 1.0, 0.0, 1.0, 0.0, 1.0, 0.002469, 1.0, 1.0, 0.0, 1.0, 0.0, 1.0, 0.0, 1.0, 0.0, -9.244e-11, 0.6252, 0.0, 0.1797, 0.0, 0.1797, -3.872e-10, 0.6252, 1.0, 0.9481, 1.0, 1.0, 1.0, 1.0, 1.0, 0.9481, 0.0, 0.1797, 0.0, 0.0, 0.0, 0.1797, 0.9673, 1.0, 0.9637, 1.0, 0.9637, 1.0, 0.9673, 1.0, 0.002469, 0.0, 0.9637, 0.0, 0.9637, 0.1797, 0.002469, 0.1797, 0.002469, 0.9481, 0.9637, 0.9481, 0.9637, 1.0, 0.002469, 1.0, 0.002469, 0.0, 0.002469, 0.1797, 0.9637, 0.1797, 0.9637, 0.0, 0.002469, 0.9481, 0.002469, 1.0, 0.9637, 1.0, 0.9637, 0.9481, 1.0, 1.0, 0.9673, 1.0, 0.9673, 1.0, 1.0, 1.0, 0.9637, 0.0, 0.9673, -9.313e-10, 0.9673, 0.0, 0.9637, 0.0, 0.9673, 0.0, 0.9637, 0.1797, 0.9637, 0.1797, 0.9637, 0.9481, 0.9673, 0.9481, 0.9673, 1.0, 0.9637, 1.0, 0.9637, 0.0, 0.9637, 0.1797, 0.9673, 0.1797, 0.9673, -9.313e-10, 0.9637, 0.9481, 0.9637, 1.0, 0.9673, 1.0, 0.9673, 0.9481, 0.9637, 0.1797, 0.9637, 0.6252, 0.9673, 0.6252, 0.9673, 0.1797, 0.9637, 0.1797, 0.9673, 0.1797, 0.9673, 0.6252, 0.9637, 0.6252, 0.002469, 0.1797, 0.002469, 0.6252, 0.9637, 0.6252, 0.9637, 0.1797, 0.002469, 0.1797, 0.9637, 0.1797, 0.9637, 0.6252, 0.002469, 0.6252, 1.0, 0.1797, 1.0, 0.6252, 1.0, 0.6252, 1.0, 0.1797, -1.281e-09, 0.9481, -9.244e-11, 0.6252, -3.872e-10, 0.6252, -3.085e-09, 0.9481, 0.9673, 0.1797, 1.0, 0.1797, 1.0, 0.6252, 0.9673, 0.6252, 0.9673, 0.1797, 0.9673, 0.6252, 1.0, 0.6252, 1.0, 0.1797, 0.0, 1.0, -1.281e-09, 0.9481, -3.085e-09, 0.9481, 0.0, 1.0, 0.9637, 0.6252, 0.9637, 0.9481, 0.9673, 0.9481, 0.9673, 0.6252, 0.9637, 0.6252, 0.9673, 0.6252, 0.9673, 0.9481, 0.9637, 0.9481, 0.04115, 0.7514, 0.002469, 0.6252, 0.002469, 0.9481, 0.04115, 0.8597, 0.03793, 0.8498, 0.03545, 0.8368, 0.0339, 0.8218, 0.03337, 0.8056, 0.0339, 0.7894, 0.03545, 0.7743, 0.03793, 0.7614, 0.04115, 0.8597, 0.002469, 0.9481, 0.9637, 0.9481, 0.9637, 0.6252, 0.002469, 0.6252, 0.04115, 0.7514, 0.04491, 0.7452, 0.04894, 0.7431, 0.05296, 0.7452, 0.05672, 0.7514, 0.05994, 0.7614, 0.06242, 0.7743, 0.06397, 0.7894, 0.0645, 0.8056, 0.06397, 0.8218, 0.06242, 0.8368, 0.05994, 0.8498, 0.05672, 0.8597, 0.05296, 0.8659, 0.04894, 0.8681, 0.04491, 0.8659, 0.04115, 0.7514, 0.002469, 0.6252, 0.9637, 0.6252, 0.9637, 0.9481, 0.002469, 0.9481, 0.03976, 0.8554, 0.04115, 0.8597, 0.04491, 0.8659, 0.04894, 0.8681, 0.05296, 0.8659, 0.05672, 0.8597, 0.05994, 0.8498, 0.06242, 0.8368, 0.06397, 0.8218, 0.0645, 0.8056, 0.06397, 0.7894, 0.06242, 0.7743, 0.05994, 0.7614, 0.05672, 0.7514, 0.05296, 0.7452, 0.04894, 0.7431, 0.04491, 0.7452, 0.03793, 0.8498, 0.03976, 0.8554, 0.002469, 0.9481, 0.002469, 0.6252, 0.04115, 0.7514, 0.03793, 0.7614, 0.03545, 0.7743, 0.0339, 0.7894, 0.03337, 0.8056, 0.0339, 0.8218, 0.03545, 0.8368, 1.0, 0.7329, 1.0, 0.7308, 1.0, 0.6252, 1.0, 0.9481, 1.0, 0.8558, 1.0, 0.8536, 1.0, 0.8474, 1.0, 0.8375, 1.0, 0.8245, 1.0, 0.8095, 1.0, 0.7933, 1.0, 0.7771, 1.0, 0.762, 1.0, 0.7491, 1.0, 0.7392, 1.0, 0.8474, 1.0, 0.8536, 1.0, 0.9481, 1.0, 0.6252, 1.0, 0.7329, 1.0, 0.7392, 1.0, 0.7491, 1.0, 0.762, 1.0, 0.7771, 1.0, 0.7933, 1.0, 0.8095, 1.0, 0.8245, 1.0, 0.8375, 1.0, 0.8558, 1.0, 0.9481, 1.0, 0.9481, 1.0, 0.8536, 1.0, 0.8558, 1.0, 0.8536, 1.0, 0.8474, 1.0, 0.8375, 1.0, 0.8245, 1.0, 0.8095, 1.0, 0.7933, 1.0, 0.7771, 1.0, 0.762, 1.0, 0.7491, 1.0, 0.7392, 1.0, 0.7329, 1.0, 0.7308, 1.0, 0.7329, 1.0, 0.6252, 1.0, 0.6252, 1.0, 0.7308, 1.0, 0.7329, 1.0, 0.7392, 1.0, 0.7491, 1.0, 0.762, 1.0, 0.7771, 1.0, 0.7933, 1.0, 0.8095, 1.0, 0.8245, 1.0, 0.8375, 1.0, 0.8474, 1.0, 0.8536, 0.9673, 0.6252, 1.0, 0.6252, 1.0, 0.9481, 0.9673, 0.9481, 0.9673, 0.6252, 0.9673, 0.9481, 1.0, 0.9481, 1.0, 0.6252, -3.872e-10, 0.6252, 0.002469, 0.6252, 0.002469, 0.9481, -3.085e-09, 0.9481, -9.244e-11, 0.6252, -1.281e-09, 0.9481, 0.002469, 0.9481, 0.002469, 0.6252, 0.0, 0.1797, 0.002469, 0.1797, 0.002469, 0.6252, -3.872e-10, 0.6252, 0.0, 0.1797, -9.244e-11, 0.6252, 0.002469, 0.6252, 0.002469, 0.1797, -1.281e-09, 0.9481, 0.0, 1.0, 0.002469, 1.0, 0.002469, 0.9481, 0.0, 0.0, 0.0, 0.1797, 0.002469, 0.1797, 0.002469, 0.0, -3.085e-09, 0.9481, 0.002469, 0.9481, 0.002469, 1.0, 0.0, 1.0, 0.0, 0.0, 0.002469, 0.0, 0.002469, 0.1797, 0.0, 0.1797, 0.9637, 1.0, 0.002469, 1.0, 0.002469, 1.0, 0.9637, 1.0, 1.0, 0.6252, 1.0, 0.9481, 1.0, 0.9481, 1.0, 0.6252, 1.0, 0.9481, 1.0, 0.9481, 1.0, 0.9481, 1.0, 0.9481, 1.0, 0.8558, 1.0, 0.9481, 1.0, 0.6252, 1.0, 0.7308, 1.0, 0.7329, 1.0, 0.7392, 1.0, 0.7491, 1.0, 0.762, 1.0, 0.7771, 1.0, 0.7933, 1.0, 0.8095, 1.0, 0.8245, 1.0, 0.8375, 1.0, 0.8474, 1.0, 0.8536, 1.0, 0.7329, 1.0, 0.6252, 1.0, 0.9481, 1.0, 0.8536, 1.0, 0.8474, 1.0, 0.8375, 1.0, 0.8245, 1.0, 0.8095, 1.0, 0.7933, 1.0, 0.7771, 1.0, 0.762, 1.0, 0.7491, 1.0, 0.7392, 1.0, 0.6252, 1.0, 0.6252, 1.0, 0.7329, 1.0, 0.7308, 1.0, 0.7329, 1.0, 0.7392, 1.0, 0.7491, 1.0, 0.762, 1.0, 0.7771, 1.0, 0.7933, 1.0, 0.8095, 1.0, 0.8245, 1.0, 0.8375, 1.0, 0.8474, 1.0, 0.8536, 1.0, 0.8558, 1.0, 0.8536, 1.0, 0.9481, 1.0, 0.9481, 1.0, 0.8558, 1.0, 0.8536, 1.0, 0.8474, 1.0, 0.8375, 1.0, 0.8245, 1.0, 0.8095, 1.0, 0.7933, 1.0, 0.7771, 1.0, 0.762, 1.0, 0.7491, 1.0, 0.7392, 1.0, 0.7329, 1.0, 0.7308, 1.0, 0.6252, 1.0, 0.6252, 1.0, 0.6252, 1.0, 0.6252, 0.9583, 0.8406, 0.9583, 0.8631, 1.0, 0.8631, 1.0, 0.8406, 0.9167, 0.8631, 0.9583, 0.8631, 0.9583, 0.8406, 0.9167, 0.8406, 0.875, 0.8631, 0.9167, 0.8631, 0.9167, 0.8406, 0.875, 0.8406, 0.8333, 0.8631, 0.875, 0.8631, 0.875, 0.8406, 0.8333, 0.8406, 0.7917, 0.8631, 0.8333, 0.8631, 0.8333, 0.8406, 0.7917, 0.8406, 0.75, 0.8631, 0.7917, 0.8631, 0.7917, 0.8406, 0.75, 0.8406, 0.7083, 0.8631, 0.75, 0.8631, 0.75, 0.8406, 0.7083, 0.8406, 0.6667, 0.8631, 0.7083, 0.8631, 0.7083, 0.8406, 0.6667, 0.8406, 0.625, 0.8631, 0.6667, 0.8631, 0.6667, 0.8406, 0.625, 0.8406, 0.5833, 0.8631, 0.625, 0.8631, 0.625, 0.8406, 0.5833, 0.8406, 0.5417, 0.8406, 0.5417, 0.8631, 0.5833, 0.8631, 0.5833, 0.8406, 0.5417, 0.8406, 0.5, 0.8406, 0.5, 0.8631, 0.5417, 0.8631, 0.5, 0.8631, 0.5, 0.8406, 0.4583, 0.8406, 0.4583, 0.8631, 0.4167, 0.8406, 0.4167, 0.8631, 0.4583, 0.8631, 0.4583, 0.8406, 0.375, 0.8406, 0.375, 0.8631, 0.4167, 0.8631, 0.4167, 0.8406, 0.3333, 0.8406, 0.3333, 0.8631, 0.375, 0.8631, 0.375, 0.8406, 0.2917, 0.8406, 0.2917, 0.8631, 0.3333, 0.8631, 0.3333, 0.8406, 0.25, 0.8406, 0.25, 0.8631, 0.2917, 0.8631, 0.2917, 0.8406, 0.2083, 0.8406, 0.2083, 0.8631, 0.25, 0.8631, 0.25, 0.8406, 0.1667, 0.8406, 0.1667, 0.8631, 0.2083, 0.8631, 0.2083, 0.8406, 0.125, 0.8406, 0.125, 0.8631, 0.1667, 0.8631, 0.1667, 0.8406, 0.08333, 0.8406, 0.08333, 0.8631, 0.125, 0.8631, 0.125, 0.8406, 0.04167, 0.8406, 0.04167, 0.8631, 0.08333, 0.8631, 0.08333, 0.8406, -1.863e-07, 0.8406, -1.863e-07, 0.8631, 0.04167, 0.8631, 0.04167, 0.8406, 0.9583, 0.8406, 0.9583, 0.8631, 1.0, 0.8631, 1.0, 0.8406, 0.9167, 0.8631, 0.9583, 0.8631, 0.9583, 0.8406, 0.9167, 0.8406, 0.875, 0.8631, 0.9167, 0.8631, 0.9167, 0.8406, 0.875, 0.8406, 0.8333, 0.8631, 0.875, 0.8631, 0.875, 0.8406, 0.8333, 0.8406, 0.7917, 0.8631, 0.8333, 0.8631, 0.8333, 0.8406, 0.7917, 0.8406, 0.7917, 0.8406, 0.75, 0.8406, 0.75, 0.8631, 0.7917, 0.8631, 0.75, 0.8631, 0.75, 0.8406, 0.7083, 0.8406, 0.7083, 0.8631, 0.7083, 0.8631, 0.7083, 0.8406, 0.6667, 0.8406, 0.6667, 0.8631, 0.625, 0.8631, 0.6667, 0.8631, 0.6667, 0.8406, 0.625, 0.8406, 0.5833, 0.8631, 0.625, 0.8631, 0.625, 0.8406, 0.5833, 0.8406, 0.5417, 0.8631, 0.5833, 0.8631, 0.5833, 0.8406, 0.5417, 0.8406, 0.5, 0.8631, 0.5417, 0.8631, 0.5417, 0.8406, 0.5, 0.8406, 0.4583, 0.8631, 0.5, 0.8631, 0.5, 0.8406, 0.4583, 0.8406, 0.4167, 0.8406, 0.4167, 0.8631, 0.4583, 0.8631, 0.4583, 0.8406, 0.375, 0.8406, 0.375, 0.8631, 0.4167, 0.8631, 0.4167, 0.8406, 0.3333, 0.8406, 0.3333, 0.8631, 0.375, 0.8631, 0.375, 0.8406, 0.2917, 0.8406, 0.2917, 0.8631, 0.3333, 0.8631, 0.3333, 0.8406, 0.25, 0.8406, 0.25, 0.8631, 0.2917, 0.8631, 0.2917, 0.8406, 0.2083, 0.8406, 0.2083, 0.8631, 0.25, 0.8631, 0.25, 0.8406, 0.1667, 0.8406, 0.1667, 0.8631, 0.2083, 0.8631, 0.2083, 0.8406, 0.125, 0.8406, 0.125, 0.8631, 0.1667, 0.8631, 0.1667, 0.8406, 0.08333, 0.8406, 0.08333, 0.8631, 0.125, 0.8631, 0.125, 0.8406, 0.04167, 0.8406, 0.04167, 0.8631, 0.08333, 0.8631, 0.08333, 0.8406, -1.863e-07, 0.8406, -1.863e-07, 0.8631, 0.04167, 0.8631, 0.04167, 0.8406, 1.0, 0.7198, 0.9583, 0.7198, 0.9583, 0.7841, 1.0, 0.7841, 0.9583, 0.7198, 0.9167, 0.7198, 0.9167, 0.7841, 0.9583, 0.7841, 0.875, 0.7198, 0.875, 0.7841, 0.9167, 0.7841, 0.9167, 0.7198, 0.8333, 0.7198, 0.8333, 0.7841, 0.875, 0.7841, 0.875, 0.7198, 0.7917, 0.7198, 0.7917, 0.7841, 0.8333, 0.7841, 0.8333, 0.7198, 0.75, 0.7198, 0.75, 0.7841, 0.7917, 0.7841, 0.7917, 0.7198, 0.7083, 0.7198, 0.7083, 0.7841, 0.75, 0.7841, 0.75, 0.7198, 0.6667, 0.7198, 0.6667, 0.7841, 0.7083, 0.7841, 0.7083, 0.7198, 0.625, 0.7198, 0.625, 0.7841, 0.6667, 0.7841, 0.6667, 0.7198, 0.5833, 0.7198, 0.5833, 0.7841, 0.625, 0.7841, 0.625, 0.7198, 0.5833, 0.7841, 0.5833, 0.7198, 0.5417, 0.7198, 0.5417, 0.7841, 0.5, 0.7198, 0.5, 0.7841, 0.5417, 0.7841, 0.5417, 0.7198, 0.4583, 0.7198, 0.4583, 0.7841, 0.5, 0.7841, 0.5, 0.7198, 0.4167, 0.7198, 0.4167, 0.7841, 0.4583, 0.7841, 0.4583, 0.7198, 0.375, 0.7198, 0.375, 0.7841, 0.4167, 0.7841, 0.4167, 0.7198, 0.3333, 0.7198, 0.3333, 0.7841, 0.375, 0.7841, 0.375, 0.7198, 0.2917, 0.7198, 0.2917, 0.7841, 0.3333, 0.7841, 0.3333, 0.7198, 0.25, 0.7198, 0.25, 0.7841, 0.2917, 0.7841, 0.2917, 0.7198, 0.2083, 0.7198, 0.2083, 0.7841, 0.25, 0.7841, 0.25, 0.7198, 0.1667, 0.7198, 0.1667, 0.7841, 0.2083, 0.7841, 0.2083, 0.7198, 0.125, 0.7198, 0.125, 0.7841, 0.1667, 0.7841, 0.1667, 0.7198, 0.08333, 0.7198, 0.08333, 0.7841, 0.1013, 0.7841, 0.125, 0.7841, 0.125, 0.7198, 0.08333, 0.7198, 0.04167, 0.7198, 0.04167, 0.7841, 0.08333, 0.7841, 0.04167, 0.7198, -1.863e-07, 0.7198, -1.863e-07, 0.7841, 0.04167, 0.7841, 0.6249, 0.146, 0.6213, 0.1335, 0.6215, 0.1221, 0.6253, 0.1257, 0.4191, 0.1668, 0.4176, 0.1436, 0.4284, 0.1449, 0.4349, 0.1704, 0.4627, 0.0, 0.5286, 0.05908, 0.4284, 0.1449, 0.4176, 0.1436, 0.8613, 0.9526, 0.8602, 0.9664, 0.8445, 0.9311, 0.8425, 0.9367, 0.8717, 0.9056, 0.8815, 0.9188, 0.8336, 0.9168, 0.8221, 0.9216, 0.009164, 0.2336, 0.0, 0.1007, 0.134, 0.168, 0.136, 0.1904, 0.8179, 0.1521, 0.8128, 0.1368, 0.8819, 0.06607, 0.9198, 0.1286, 0.915, 0.8931, 0.9048, 0.9001, 0.8815, 0.9188, 0.8717, 0.9056, 0.872, 0.9376, 0.8651, 0.9353, 0.8602, 0.9664, 0.8613, 0.9526, 0.6253, 0.1257, 0.6215, 0.1221, 0.5286, 0.05908, 0.5836, 0.03145, 0.6213, 0.1335, 0.915, 0.8931, 0.8717, 0.9056, 0.5338, 0.1314, 0.8651, 0.9353, 0.8585, 0.9347, 0.9198, 0.9462, 0.8602, 0.9664, 0.8602, 0.9664, 0.7932, 1.0, 0.8486, 0.9263, 0.8445, 0.9311, 0.5338, 0.1314, 0.8717, 0.9056, 0.8221, 0.9216, 0.4349, 0.1704, 0.848, 0.9178, 0.8413, 0.9137, 0.8221, 0.9216, 0.8336, 0.9168, 0.8965, 0.9146, 0.9048, 0.9001, 0.915, 0.8931, 0.8948, 0.9089, 0.5286, 0.05908, 0.5338, 0.1314, 0.4349, 0.1704, 0.4284, 0.1449, 0.6215, 0.1221, 0.6213, 0.1335, 0.5338, 0.1314, 0.5286, 0.05908, 0.8585, 0.9347, 0.8179, 0.1521, 0.9198, 0.1286, 0.9198, 0.9462, 0.7932, 1.0, 0.009164, 0.2336, 0.136, 0.1904, 0.8486, 0.9263, 0.8413, 0.9137, 0.4191, 0.1668, 0.4349, 0.1704, 0.8221, 0.9216, 0.8948, 0.9089, 0.915, 0.8931, 0.6213, 0.1335, 0.6249, 0.146, 0.8948, 0.9089, 0.6249, 0.146, 0.7791, 0.568, 0.7858, 0.5695, 0.7939, 0.5709, 0.7886, 0.5814, 0.6968, 0.272, 0.8074, 0.1553, 0.8732, 0.9298, 0.8948, 0.9089, 0.878, 0.8379, 0.878, 0.8482, 0.8783, 0.8576, 0.8784, 0.866, 0.8781, 0.8737, 0.8773, 0.881, 0.8759, 0.888, 0.8743, 0.8951, 0.8648, 0.8886, 0.8555, 0.8817, 0.8463, 0.8742, 0.837, 0.8661, 0.8271, 0.8575, 0.8164, 0.8485, 0.8225, 0.8429, 0.8277, 0.838, 0.8321, 0.8337, 0.838, 0.8308, 0.7845, 0.5994, 0.7836, 0.5985, 0.7819, 0.5973, 0.7792, 0.5961, 0.7704, 0.5905, 0.7711, 0.5841, 0.7726, 0.5794, 0.7732, 0.5751, 0.7732, 0.5714, 0.7729, 0.5684, 0.7726, 0.5665, 0.7728, 0.5655, 0.7737, 0.5656, 0.7758, 0.5665, 0.7791, 0.568, 0.6249, 0.146, 0.6944, 0.2724, 0.6967, 0.2779, 0.6949, 0.2794, 0.694, 0.2821, 0.6944, 0.2859, 0.6962, 0.2905, 0.6994, 0.2953, 0.704, 0.3, 0.7044, 0.3058, 0.7058, 0.3106, 0.7082, 0.314, 0.7113, 0.3161, 0.7147, 0.3169, 0.7184, 0.3166, 0.7218, 0.3156, 0.7247, 0.3141, 0.727, 0.3127, 0.7284, 0.3114, 0.7259, 0.3054, 0.7226, 0.2996, 0.7184, 0.2937, 0.7134, 0.2879, 0.708, 0.2821, 0.7023, 0.2768, 0.6968, 0.272, 0.6944, 0.2724, 0.6249, 0.146, 0.8074, 0.1553, 0.8948, 0.9089, 0.7886, 0.5814, 0.7863, 0.5873, 0.7849, 0.5922, 0.7843, 0.5959, 0.7843, 0.5984, 0.7846, 0.5997, 0.7847, 0.5999, 0.7845, 0.5994, 0.838, 0.8308, 0.8439, 0.8281, 0.8478, 0.8259, 0.852, 0.8247, 0.857, 0.8245, 0.863, 0.825, 0.8702, 0.8259, 0.8786, 0.8269, 0.878, 0.8379, 0.6286, 0.5955, 0.6318, 0.5982, 0.6345, 0.5997, 0.6362, 0.6002, 0.6367, 0.5999, 0.6359, 0.599, 0.6336, 0.5978, 0.63, 0.5966, 0.8413, 0.9137, 0.7843, 0.8521, 0.776, 0.845, 0.78, 0.8376, 0.7831, 0.8313, 0.7857, 0.8263, 0.7881, 0.8227, 0.7907, 0.8203, 0.794, 0.8189, 0.7915, 0.8595, 0.7843, 0.8521, 0.8413, 0.9137, 0.8375, 0.9367, 0.159, 0.2038, 0.3675, 0.3279, 0.3681, 0.3248, 0.3691, 0.3228, 0.3709, 0.3213, 0.3738, 0.3198, 0.3782, 0.3178, 0.3839, 0.315, 0.3908, 0.3113, 0.3989, 0.3174, 0.4074, 0.3226, 0.4159, 0.3269, 0.4242, 0.3303, 0.4316, 0.3326, 0.438, 0.3339, 0.4431, 0.3344, 0.4467, 0.3343, 0.4488, 0.3337, 0.4494, 0.3329, 0.4419, 0.3295, 0.4333, 0.3267, 0.4235, 0.3249, 0.4128, 0.3243, 0.4013, 0.3251, 0.3892, 0.3274, 0.3768, 0.3307, 0.4191, 0.1668, 0.6158, 0.5798, 0.6145, 0.575, 0.6126, 0.5716, 0.6105, 0.5697, 0.6085, 0.5691, 0.6071, 0.5695, 0.6065, 0.5704, 0.607, 0.5715, 0.6087, 0.5723, 0.6116, 0.5724, 0.6169, 0.5673, 0.6193, 0.5809, 0.622, 0.5868, 0.6252, 0.5917, 0.6286, 0.5955, 0.794, 0.8189, 0.7982, 0.8182, 0.8037, 0.8177, 0.8105, 0.817, 0.8187, 0.8159, 0.8194, 0.8304, 0.8205, 0.844, 0.8217, 0.8565, 0.8226, 0.8684, 0.823, 0.8797, 0.8229, 0.8907, 0.8179, 0.8871, 0.8131, 0.8831, 0.8082, 0.8784, 0.8032, 0.8729, 0.7978, 0.8665, 0.159, 0.2038, 0.4191, 0.1668, 0.3768, 0.3307, 0.3675, 0.3279, 0.619, 0.5867, 0.6158, 0.5798, 0.4191, 0.1668, 0.8413, 0.9137, 0.63, 0.5966, 0.6211, 0.5946, 0.872, 0.9376, 0.8965, 0.9146, 0.8948, 0.9089, 0.8732, 0.9298, 0.8425, 0.9367, 0.8375, 0.9367, 0.8413, 0.9137, 0.848, 0.9178, 0.806, 0.1358, 0.6253, 0.1257, 0.5836, 0.03145, 0.8397, 0.0392, 0.9048, 0.9001, 0.8965, 0.9146, 0.8929, 0.9368, 0.8815, 0.9188, 0.8815, 0.9188, 0.8929, 0.9368, 0.848, 0.9178, 0.8336, 0.9168, 0.03633, 0.002959, 0.4627, 0.0, 0.4176, 0.1436, 0.1377, 0.1668, 0.159, 0.2038, 0.1377, 0.1668, 0.4176, 0.1436, 0.4191, 0.1668, 0.8074, 0.1553, 0.6249, 0.146, 0.6253, 0.1257, 0.806, 0.1358, 0.8179, 0.1521, 0.8074, 0.1553, 0.806, 0.1358, 0.8128, 0.1368, 0.136, 0.1904, 0.134, 0.168, 0.1377, 0.1668, 0.159, 0.2038, 0.0, 0.1007, 0.03633, 0.002959, 0.1377, 0.1668, 0.134, 0.168, 0.8128, 0.1368, 0.806, 0.1358, 0.8397, 0.0392, 0.8819, 0.06607, 0.8445, 0.9311, 0.8486, 0.9263, 0.8375, 0.9367, 0.8425, 0.9367, 0.8651, 0.9353, 0.872, 0.9376, 0.8732, 0.9298, 0.8585, 0.9347, 0.8486, 0.9263, 0.136, 0.1904, 0.159, 0.2038, 0.8375, 0.9367, 0.8585, 0.9347, 0.8732, 0.9298, 0.8074, 0.1553, 0.8179, 0.1521, 0.8965, 0.9146, 0.872, 0.9376, 0.8613, 0.9526, 0.8929, 0.9368, 0.8929, 0.9368, 0.8613, 0.9526, 0.8425, 0.9367, 0.848, 0.9178, 0.6211, 0.5946, 0.7939, 0.5709, 0.7858, 0.5695, 0.619, 0.5867, 0.7858, 0.5695, 0.7791, 0.568, 0.6158, 0.5798, 0.619, 0.5867, 0.7791, 0.568, 0.7758, 0.5665, 0.6145, 0.575, 0.6158, 0.5798, 0.7758, 0.5665, 0.7737, 0.5656, 0.6126, 0.5716, 0.6145, 0.575, 0.7737, 0.5656, 0.7728, 0.5655, 0.6105, 0.5697, 0.6126, 0.5716, 0.7728, 0.5655, 0.7726, 0.5665, 0.6085, 0.5691, 0.6105, 0.5697, 0.7726, 0.5665, 0.7729, 0.5684, 0.6071, 0.5695, 0.6085, 0.5691, 0.7729, 0.5684, 0.7732, 0.5714, 0.6065, 0.5704, 0.6071, 0.5695, 0.7732, 0.5714, 0.7732, 0.5751, 0.607, 0.5715, 0.6065, 0.5704, 0.7732, 0.5751, 0.7726, 0.5794, 0.6087, 0.5723, 0.607, 0.5715, 0.7726, 0.5794, 0.7711, 0.5841, 0.6116, 0.5724, 0.6087, 0.5723, 0.6169, 0.5673, 0.6116, 0.5724, 0.7711, 0.5841, 0.7704, 0.5905, 0.6193, 0.5809, 0.6169, 0.5673, 0.7704, 0.5905, 0.7792, 0.5961, 0.7819, 0.5973, 0.622, 0.5868, 0.6193, 0.5809, 0.7792, 0.5961, 0.622, 0.5868, 0.7819, 0.5973, 0.7836, 0.5985, 0.6252, 0.5917, 0.6252, 0.5917, 0.7836, 0.5985, 0.7845, 0.5994, 0.6286, 0.5955, 0.6286, 0.5955, 0.7845, 0.5994, 0.7847, 0.5999, 0.6318, 0.5982, 0.6318, 0.5982, 0.7847, 0.5999, 0.7846, 0.5997, 0.6345, 0.5997, 0.6345, 0.5997, 0.7846, 0.5997, 0.7843, 0.5984, 0.6362, 0.6002, 0.6362, 0.6002, 0.7843, 0.5984, 0.7843, 0.5959, 0.6367, 0.5999, 0.6367, 0.5999, 0.7843, 0.5959, 0.7849, 0.5922, 0.6359, 0.599, 0.6359, 0.599, 0.7849, 0.5922, 0.7863, 0.5873, 0.6336, 0.5978, 0.6336, 0.5978, 0.7863, 0.5873, 0.7886, 0.5814, 0.63, 0.5966, 0.63, 0.5966, 0.7886, 0.5814, 0.7939, 0.5709, 0.6211, 0.5946, 0.7843, 0.8521, 0.878, 0.8379, 0.8786, 0.8269, 0.776, 0.845, 0.8786, 0.8269, 0.8702, 0.8259, 0.78, 0.8376, 0.776, 0.845, 0.8702, 0.8259, 0.863, 0.825, 0.7831, 0.8313, 0.78, 0.8376, 0.863, 0.825, 0.857, 0.8245, 0.7857, 0.8263, 0.7831, 0.8313, 0.857, 0.8245, 0.852, 0.8247, 0.7881, 0.8227, 0.7857, 0.8263, 0.7907, 0.8203, 0.7881, 0.8227, 0.852, 0.8247, 0.8478, 0.8259, 0.794, 0.8189, 0.7907, 0.8203, 0.8478, 0.8259, 0.8439, 0.8281, 0.794, 0.8189, 0.8439, 0.8281, 0.838, 0.8308, 0.8321, 0.8337, 0.7982, 0.8182, 0.8321, 0.8337, 0.8277, 0.838, 0.8037, 0.8177, 0.7982, 0.8182, 0.8277, 0.838, 0.8225, 0.8429, 0.8105, 0.817, 0.8037, 0.8177, 0.8225, 0.8429, 0.8164, 0.8485, 0.8187, 0.8159, 0.8105, 0.817, 0.8164, 0.8485, 0.8271, 0.8575, 0.8194, 0.8304, 0.8187, 0.8159, 0.8271, 0.8575, 0.837, 0.8661, 0.8205, 0.844, 0.8194, 0.8304, 0.8205, 0.844, 0.837, 0.8661, 0.8463, 0.8742, 0.8217, 0.8565, 0.8217, 0.8565, 0.8463, 0.8742, 0.8555, 0.8817, 0.8226, 0.8684, 0.8226, 0.8684, 0.8555, 0.8817, 0.8648, 0.8886, 0.823, 0.8797, 0.823, 0.8797, 0.8648, 0.8886, 0.8743, 0.8951, 0.8229, 0.8907, 0.8229, 0.8907, 0.8743, 0.8951, 0.8759, 0.888, 0.8179, 0.8871, 0.8179, 0.8871, 0.8759, 0.888, 0.8773, 0.881, 0.8131, 0.8831, 0.8131, 0.8831, 0.8773, 0.881, 0.8781, 0.8737, 0.8082, 0.8784, 0.8082, 0.8784, 0.8781, 0.8737, 0.8784, 0.866, 0.8032, 0.8729, 0.8032, 0.8729, 0.8784, 0.866, 0.8783, 0.8576, 0.7978, 0.8665, 0.7978, 0.8665, 0.8783, 0.8576, 0.878, 0.8482, 0.7915, 0.8595, 0.7915, 0.8595, 0.878, 0.8482, 0.878, 0.8379, 0.7843, 0.8521, 0.6994, 0.2953, 0.6962, 0.2905, 0.4333, 0.3267, 0.4419, 0.3295, 0.6962, 0.2905, 0.6944, 0.2859, 0.4235, 0.3249, 0.4333, 0.3267, 0.6944, 0.2859, 0.694, 0.2821, 0.4128, 0.3243, 0.4235, 0.3249, 0.694, 0.2821, 0.6949, 0.2794, 0.4013, 0.3251, 0.4128, 0.3243, 0.6949, 0.2794, 0.6967, 0.2779, 0.3892, 0.3274, 0.4013, 0.3251, 0.6967, 0.2779, 0.6944, 0.2724, 0.6968, 0.272, 0.3675, 0.3279, 0.3768, 0.3307, 0.3892, 0.3274, 0.3675, 0.3279, 0.6968, 0.272, 0.7023, 0.2768, 0.3681, 0.3248, 0.708, 0.2821, 0.3691, 0.3228, 0.3681, 0.3248, 0.7023, 0.2768, 0.7134, 0.2879, 0.3709, 0.3213, 0.3691, 0.3228, 0.708, 0.2821, 0.3709, 0.3213, 0.7134, 0.2879, 0.7184, 0.2937, 0.3738, 0.3198, 0.3738, 0.3198, 0.7184, 0.2937, 0.7226, 0.2996, 0.3782, 0.3178, 0.3782, 0.3178, 0.7226, 0.2996, 0.7259, 0.3054, 0.3839, 0.315, 0.3839, 0.315, 0.7259, 0.3054, 0.7284, 0.3114, 0.3908, 0.3113, 0.3908, 0.3113, 0.7284, 0.3114, 0.727, 0.3127, 0.3989, 0.3174, 0.3989, 0.3174, 0.727, 0.3127, 0.7247, 0.3141, 0.4074, 0.3226, 0.4074, 0.3226, 0.7247, 0.3141, 0.7218, 0.3156, 0.4159, 0.3269, 0.4159, 0.3269, 0.7218, 0.3156, 0.7184, 0.3166, 0.4242, 0.3303, 0.7184, 0.3166, 0.7147, 0.3169, 0.4316, 0.3326, 0.4242, 0.3303, 0.7147, 0.3169, 0.7113, 0.3161, 0.438, 0.3339, 0.4316, 0.3326, 0.7113, 0.3161, 0.7082, 0.314, 0.4431, 0.3344, 0.438, 0.3339, 0.7082, 0.314, 0.7058, 0.3106, 0.4467, 0.3343, 0.4431, 0.3344, 0.7058, 0.3106, 0.7044, 0.3058, 0.4488, 0.3337, 0.4467, 0.3343, 0.7044, 0.3058, 0.704, 0.3, 0.4494, 0.3329, 0.4488, 0.3337, 0.704, 0.3, 0.6994, 0.2953, 0.4419, 0.3295, 0.4494, 0.3329, 1.0, 0.5, 1.0, 1.0, 0.9583, 1.0, 0.9583, 0.5, 0.9583, 0.5, 0.9583, 1.0, 0.9167, 1.0, 0.9167, 0.5, 0.9167, 0.5, 0.9167, 1.0, 0.875, 1.0, 0.875, 0.5, 0.875, 0.5, 0.875, 1.0, 0.8333, 1.0, 0.8333, 0.5, 0.8333, 0.5, 0.8333, 1.0, 0.7917, 1.0, 0.7917, 0.5, 0.7917, 0.5, 0.7917, 1.0, 0.75, 1.0, 0.75, 0.5, 0.75, 0.5, 0.75, 1.0, 0.7083, 1.0, 0.7083, 0.5, 0.7083, 0.5, 0.7083, 1.0, 0.6667, 1.0, 0.6667, 0.5, 0.6667, 0.5, 0.6667, 1.0, 0.625, 1.0, 0.625, 0.5, 0.625, 0.5, 0.625, 1.0, 0.5833, 1.0, 0.5833, 0.5, 0.5833, 0.5, 0.5833, 1.0, 0.5417, 1.0, 0.5417, 0.5, 0.5417, 0.5, 0.5417, 1.0, 0.5, 1.0, 0.5, 0.5, 0.5, 0.5, 0.5, 1.0, 0.4583, 1.0, 0.4583, 0.5, 0.4583, 0.5, 0.4583, 1.0, 0.4167, 1.0, 0.4167, 0.5, 0.4167, 0.5, 0.4167, 1.0, 0.375, 1.0, 0.375, 0.5, 0.375, 0.5, 0.375, 1.0, 0.3333, 1.0, 0.3333, 0.5, 0.3333, 0.5, 0.3333, 1.0, 0.2917, 1.0, 0.2917, 0.5, 0.2917, 0.5, 0.2917, 1.0, 0.25, 1.0, 0.25, 0.5, 0.25, 0.5, 0.25, 1.0, 0.2083, 1.0, 0.2083, 0.5, 0.2083, 0.5, 0.2083, 1.0, 0.1667, 1.0, 0.1667, 0.5, 0.1667, 0.5, 0.1667, 1.0, 0.125, 1.0, 0.125, 0.5, 0.125, 0.5, 0.125, 1.0, 0.08333, 1.0, 0.08333, 0.5, 0.3121, 0.4818, 0.25, 0.49, 0.1879, 0.4818, 0.13, 0.4578, 0.08029, 0.4197, 0.04215, 0.37, 0.01818, 0.3121, 0.01, 0.25, 0.01818, 0.1879, 0.04215, 0.13, 0.08029, 0.08029, 0.13, 0.04215, 0.1879, 0.01818, 0.25, 0.01, 0.3121, 0.01818, 0.37, 0.04215, 0.4197, 0.08029, 0.4578, 0.13, 0.4818, 0.1879, 0.49, 0.25, 0.4818, 0.3121, 0.4578, 0.37, 0.4197, 0.4197, 0.37, 0.4578, 0.08333, 0.5, 0.08333, 1.0, 0.04167, 1.0, 0.04167, 0.5, 0.04167, 0.5, 0.04167, 1.0, -1.863e-07, 1.0, -1.863e-07, 0.5, 0.75, 0.49, 0.8121, 0.4818, 0.87, 0.4578, 0.9197, 0.4197, 0.9578, 0.37, 0.9818, 0.3121, 0.99, 0.25, 0.9818, 0.1879, 0.9578, 0.13, 0.9197, 0.08029, 0.87, 0.04215, 0.8121, 0.01818, 0.75, 0.01, 0.6879, 0.01818, 0.63, 0.04215, 0.5803, 0.08029, 0.5422, 0.13, 0.5182, 0.1879, 0.51, 0.25, 0.5182, 0.3121, 0.5422, 0.37, 0.5803, 0.4197, 0.63, 0.4578, 0.6879, 0.4818, 1.0, 0.5, 1.0, 1.0, 0.9583, 1.0, 0.9583, 0.5, 0.9583, 0.5, 0.9583, 1.0, 0.9167, 1.0, 0.9167, 0.5, 0.9167, 0.5, 0.9167, 1.0, 0.875, 1.0, 0.875, 0.5, 0.875, 0.5, 0.875, 1.0, 0.8333, 1.0, 0.8333, 0.5, 0.8333, 0.5, 0.8333, 1.0, 0.7917, 1.0, 0.7917, 0.5, 0.7917, 0.5, 0.7917, 1.0, 0.75, 1.0, 0.75, 0.5, 0.75, 0.5, 0.75, 1.0, 0.7083, 1.0, 0.7083, 0.5, 0.7083, 0.5, 0.7083, 1.0, 0.6667, 1.0, 0.6667, 0.5, 0.6667, 0.5, 0.6667, 1.0, 0.625, 1.0, 0.625, 0.5, 0.625, 0.5, 0.625, 1.0, 0.5833, 1.0, 0.5833, 0.5, 0.5833, 0.5, 0.5833, 1.0, 0.5417, 1.0, 0.5417, 0.5, 0.5417, 0.5, 0.5417, 1.0, 0.5, 1.0, 0.5, 0.5, 0.5, 0.5, 0.5, 1.0, 0.4583, 1.0, 0.4583, 0.5, 0.4583, 0.5, 0.4583, 1.0, 0.4167, 1.0, 0.4167, 0.5, 0.4167, 0.5, 0.4167, 1.0, 0.375, 1.0, 0.375, 0.5, 0.375, 0.5, 0.375, 1.0, 0.3333, 1.0, 0.3333, 0.5, 0.3333, 0.5, 0.3333, 1.0, 0.2917, 1.0, 0.2917, 0.5, 0.2917, 0.5, 0.2917, 1.0, 0.25, 1.0, 0.25, 0.5, 0.25, 0.5, 0.25, 1.0, 0.2083, 1.0, 0.2083, 0.5, 0.2083, 0.5, 0.2083, 1.0, 0.1667, 1.0, 0.1667, 0.5, 0.1667, 0.5, 0.1667, 1.0, 0.125, 1.0, 0.125, 0.5, 0.125, 0.5, 0.125, 1.0, 0.08333, 1.0, 0.08333, 0.5, 0.3121, 0.4818, 0.25, 0.49, 0.1879, 0.4818, 0.13, 0.4578, 0.08029, 0.4197, 0.04215, 0.37, 0.01818, 0.3121, 0.01, 0.25, 0.01818, 0.1879, 0.04215, 0.13, 0.08029, 0.08029, 0.13, 0.04215, 0.1879, 0.01818, 0.25, 0.01, 0.3121, 0.01818, 0.37, 0.04215, 0.4197, 0.08029, 0.4578, 0.13, 0.4818, 0.1879, 0.49, 0.25, 0.4818, 0.3121, 0.4578, 0.37, 0.4197, 0.4197, 0.37, 0.4578, 0.08333, 0.5, 0.08333, 1.0, 0.04167, 1.0, 0.04167, 0.5, 0.04167, 0.5, 0.04167, 1.0, -1.863e-07, 1.0, -1.863e-07, 0.5, 0.75, 0.49, 0.8121, 0.4818, 0.87, 0.4578, 0.9197, 0.4197, 0.9578, 0.37, 0.9818, 0.3121, 0.99, 0.25, 0.9818, 0.1879, 0.9578, 0.13, 0.9197, 0.08029, 0.87, 0.04215, 0.8121, 0.01818, 0.75, 0.01, 0.6879, 0.01818, 0.63, 0.04215, 0.5803, 0.08029, 0.5422, 0.13, 0.5182, 0.1879, 0.51, 0.25, 0.5182, 0.3121, 0.5422, 0.37, 0.5803, 0.4197, 0.63, 0.4578, 0.6879, 0.4818, 1.0, 0.5, 1.0, 1.0, 0.9583, 1.0, 0.9583, 0.5, 0.9583, 0.5, 0.9583, 1.0, 0.9167, 1.0, 0.9167, 0.5, 0.9167, 0.5, 0.9167, 1.0, 0.875, 1.0, 0.875, 0.5, 0.875, 0.5, 0.875, 1.0, 0.8333, 1.0, 0.8333, 0.5, 0.8333, 0.5, 0.8333, 1.0, 0.7917, 1.0, 0.7917, 0.5, 0.7917, 0.5, 0.7917, 1.0, 0.75, 1.0, 0.75, 0.5, 0.75, 0.5, 0.75, 1.0, 0.7083, 1.0, 0.7083, 0.5, 0.7083, 0.5, 0.7083, 1.0, 0.6667, 1.0, 0.6667, 0.5, 0.6667, 0.5, 0.6667, 1.0, 0.625, 1.0, 0.625, 0.5, 0.625, 0.5, 0.625, 1.0, 0.5833, 1.0, 0.5833, 0.5, 0.5833, 0.5, 0.5833, 1.0, 0.5417, 1.0, 0.5417, 0.5, 0.5417, 0.5, 0.5417, 1.0, 0.5, 1.0, 0.5, 0.5, 0.5, 0.5, 0.5, 1.0, 0.4583, 1.0, 0.4583, 0.5, 0.4583, 0.5, 0.4583, 1.0, 0.4167, 1.0, 0.4167, 0.5, 0.4167, 0.5, 0.4167, 1.0, 0.375, 1.0, 0.375, 0.5, 0.375, 0.5, 0.375, 1.0, 0.3333, 1.0, 0.3333, 0.5, 0.3333, 0.5, 0.3333, 1.0, 0.2917, 1.0, 0.2917, 0.5, 0.2917, 0.5, 0.2917, 1.0, 0.25, 1.0, 0.25, 0.5, 0.25, 0.5, 0.25, 1.0, 0.2083, 1.0, 0.2083, 0.5, 0.2083, 0.5, 0.2083, 1.0, 0.1667, 1.0, 0.1667, 0.5, 0.1667, 0.5, 0.1667, 1.0, 0.125, 1.0, 0.125, 0.5, 0.125, 0.5, 0.125, 1.0, 0.08333, 1.0, 0.08333, 0.5, 0.3121, 0.4818, 0.25, 0.49, 0.1879, 0.4818, 0.13, 0.4578, 0.08029, 0.4197, 0.04215, 0.37, 0.01818, 0.3121, 0.01, 0.25, 0.01818, 0.1879, 0.04215, 0.13, 0.08029, 0.08029, 0.13, 0.04215, 0.1879, 0.01818, 0.25, 0.01, 0.3121, 0.01818, 0.37, 0.04215, 0.4197, 0.08029, 0.4578, 0.13, 0.4818, 0.1879, 0.49, 0.25, 0.4818, 0.3121, 0.4578, 0.37, 0.4197, 0.4197, 0.37, 0.4578, 0.08333, 0.5, 0.08333, 1.0, 0.04167, 1.0, 0.04167, 0.5, 0.04167, 0.5, 0.04167, 1.0, -1.863e-07, 1.0, -1.863e-07, 0.5, 0.75, 0.49, 0.8121, 0.4818, 0.87, 0.4578, 0.9197, 0.4197, 0.9578, 0.37, 0.9818, 0.3121, 0.99, 0.25, 0.9818, 0.1879, 0.9578, 0.13, 0.9197, 0.08029, 0.87, 0.04215, 0.8121, 0.01818, 0.75, 0.01, 0.6879, 0.01818, 0.63, 0.04215, 0.5803, 0.08029, 0.5422, 0.13, 0.5182, 0.1879, 0.51, 0.25, 0.5182, 0.3121, 0.5422, 0.37, 0.5803, 0.4197, 0.63, 0.4578, 0.6879, 0.4818])
me_knife.materials.append(mat_stainless)
me_knife.materials.append(mat_cut)
me_knife.materials.append(mat_handle)
me_knife.materials.append(mat_nut)
me_knife.use_remesh_fix_poles = True
me_knife.use_remesh_preserve_attributes = False
me_knife.update()

# ---- objects
ob_knife = bpy.data.objects.new('Knife', me_knife)

# ---- transforms, parenting, visibility, modifiers, constraints
ob_knife.location = (-1.127e-05, -0.0002794, 0.00204)
ob_knife.rotation_euler = (1.565, -0.01341, -1.572)
ob_knife.scale = (1.0, 0.5554, 0.6771)

# ---- collection membership
col_collection.objects.link(ob_knife)

# ---- scene / render settings (as saved in the file)
scene.frame_start = 1; scene.frame_end = 250; scene.frame_set(1)
scene.render.engine = 'BLENDER_EEVEE_NEXT'
scene.cycles.sampling_pattern = 'TABULATED_SOBOL'
scene.cycles.use_light_tree = False
scene.view_settings.view_transform = 'Filmic'
bpy.context.view_layer.update()

# ---- added for rendering (the .blend has no active camera and no usable light): camera, sun
cam_auto = bpy.data.cameras.new('AutoCamera')
cam_auto.lens = 50.0
cam_auto.sensor_width = 36.0
cam_auto.clip_end = 1000.0
ob_auto_camera = bpy.data.objects.new('AutoCamera', cam_auto)
scene.collection.objects.link(ob_auto_camera)
ob_auto_camera.location = (0.243897, -0.344047, 0.197535)
ob_auto_camera.rotation_euler = (1.09748, -7.21219e-08, 0.694738)
scene.camera = ob_auto_camera
light_auto_sun = bpy.data.lights.new('AutoSun', 'SUN')
light_auto_sun.energy = 3.0
light_auto_sun.angle = 0.0523599
ob_auto_sun = bpy.data.objects.new('AutoSun', light_auto_sun)
scene.collection.objects.link(ob_auto_sun)
ob_auto_sun.rotation_euler = (0.872665, 0.174533, 0.523599)
bpy.context.view_layer.update()
